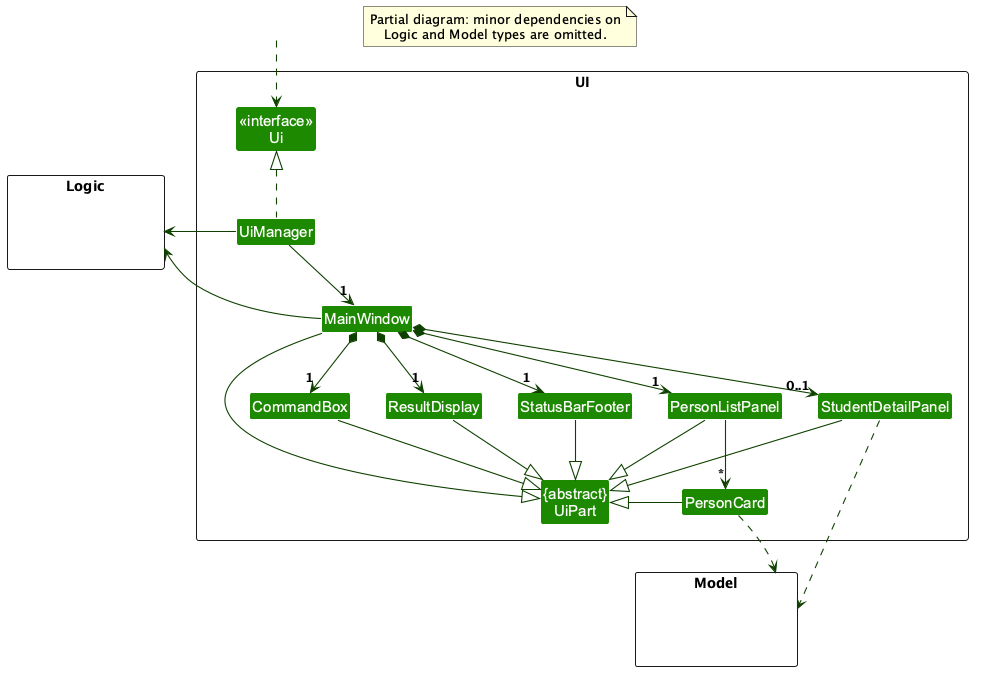

The diagram above was rendered by PlantUML. Its source (embedded in the PNG):
@startuml
!include style.puml
skinparam arrowThickness 1.1
skinparam arrowColor UI_COLOR_T4
skinparam classBackgroundColor UI_COLOR

package UI <<Rectangle>>{
Class "<<interface>>\nUi" as Ui
Class "{abstract}\nUiPart" as UiPart
Class UiManager
Class MainWindow
Class ResultDisplay
Class PersonListPanel
Class PersonCard
Class StudentDetailPanel
Class StatusBarFooter
Class CommandBox
}

package Model <<Rectangle>> {
Class HiddenModel #FFFFFF
}

package Logic <<Rectangle>> {
Class HiddenLogic #FFFFFF
}

Class HiddenOutside #FFFFFF
HiddenOutside ..> Ui

UiManager .up.|> Ui
UiManager -down-> "1" MainWindow
UiManager -left-> Logic
MainWindow -left-> Logic

MainWindow *-down-> "1" CommandBox
MainWindow *-down-> "1" ResultDisplay
MainWindow *-down-> "1" StatusBarFooter
MainWindow *-down-> "1" PersonListPanel
MainWindow *-down-> "0..1" StudentDetailPanel
PersonListPanel -down-> "*" PersonCard

CommandBox -down-|> UiPart
ResultDisplay -down-|> UiPart
StatusBarFooter -down-|> UiPart
PersonListPanel -down-|> UiPart
StudentDetailPanel -down-|> UiPart
PersonCard -left-|> UiPart
MainWindow -down-|> UiPart

PersonCard ..> Model
StudentDetailPanel ..> Model

CommandBox -[hidden]right- ResultDisplay
ResultDisplay -[hidden]right- StatusBarFooter
StatusBarFooter -[hidden]right- PersonListPanel
PersonListPanel -[hidden]right- StudentDetailPanel

note as N1
Partial diagram: minor dependencies on
Logic and Model types are omitted.
end note
@enduml